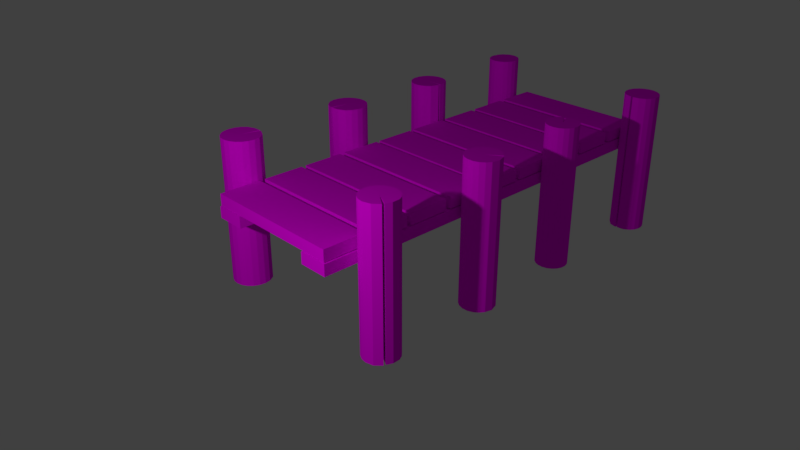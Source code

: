 # Source: steeeeg.blend  (saved by Blender 2.79.0; exported with 4.5.12 LTS)
import bpy
from mathutils import Matrix  # noqa: F401  (used for matrix-valued properties, if any)

bpy.ops.wm.read_factory_settings(use_empty=True)
scene = bpy.context.scene
scene.name = 'Scene'

# ---- collections
col_collection_1 = bpy.data.collections.new('Collection 1'); scene.collection.children.link(col_collection_1)

# ---- images (referenced by path relative to the original .blend; pixels are not part of the script)
import os
ASSET_DIR = os.environ.get("B2B_ASSET_DIR", "")  # directory of the original .blend (textures are referenced by path, not embedded)
HERE = os.path.dirname(os.path.abspath(__file__))  # packed textures are extracted next to this script under _unpacked/

def load_image(name, relpath, width, height, colorspace="sRGB"):
    """Load a texture the original file referenced (path relative to the .blend, or extracted next to this script)."""
    p = next((c for c in (os.path.join(HERE, relpath), os.path.join(ASSET_DIR, relpath)) if relpath and os.path.exists(c)), "")
    if p:
        img = bpy.data.images.load(p, check_existing=True)
        img.name = name
    else:  # same state as the original file: an image datablock whose file is absent (Cycles renders it pink)
        img = bpy.data.images.new(name, width, height)
        img.source = "FILE"
        img.filepath = "//" + (relpath or name)
    img.colorspace_settings.name = colorspace
    return img
img_texturescom_woodrough0106_1_seamless_s_jpg = load_image('TexturesCom_WoodRough0106_1_seamless_S.jpg', 'TexturesCom_WoodRough0106_1_seamless_S.jpg', 1024, 1024, 'sRGB')

# ---- materials (node trees are filled in below, after node groups)
mat_material_001 = bpy.data.materials.new('Material.001')
mat_material_001.alpha_threshold = 0.0
mat_material_001.roughness = 0.5

# ---- material node trees
mat_material_001.use_nodes = True; mat_material_001.node_tree.nodes.clear()
_N = mat_material_001.node_tree.nodes; _L = mat_material_001.node_tree.links
n0 = _N.new('ShaderNodeOutputMaterial'); n0.name = 'Material Output'; n0.location = (300, 300)
n1 = _N.new('ShaderNodeBsdfDiffuse'); n1.name = 'Diffuse BSDF'; n1.location = (10, 300)
n2 = _N.new('ShaderNodeTexImage'); n2.name = 'Image Texture'; n2.location = (-195, 252)
n2.width = 140
n2.image = img_texturescom_woodrough0106_1_seamless_s_jpg
n2.interpolation = 'Cubic'
n3 = _N.new('ShaderNodeMapping'); n3.name = 'Mapping'; n3.location = (-554, 218)
n3.vector_type = 'TEXTURE'
n3.inputs[2].default_value = (0.0, 0.0, 1.571)
n3.inputs[3].default_value = (0.2, 0.2, 0.2)
n4 = _N.new('ShaderNodeTexCoord'); n4.name = 'Texture Coordinate'; n4.location = (-832, 158)
_L.new(n1.outputs[0], n0.inputs[0])
_L.new(n2.outputs[0], n1.inputs[0])
_L.new(n3.outputs[0], n2.inputs[0])
_L.new(n4.outputs[2], n3.inputs[0])
n0.is_active_output = True

# ---- world
world_world = bpy.data.worlds.new('World'); scene.world = world_world
world_world.color = (0.05088, 0.05088, 0.05088)
world_world.use_sun_shadow = False
world_world.sun_shadow_jitter_overblur = 0.0
world_world.cycles.sampling_method = 'MANUAL'

# ---- cameras
cam_camera = bpy.data.cameras.new('Camera')
cam_camera.clip_end = 100.0
cam_camera.lens = 35.0
cam_camera.sensor_width = 32.0
cam_camera.sensor_height = 18.0
cam_camera.ortho_scale = 7.314
cam_camera.dof.focus_distance = 0.0

# ---- lights
light_lamp = bpy.data.lights.new('Lamp', 'POINT')
light_lamp.transmission_factor = 0.0
light_lamp.cutoff_distance = 30.0
light_lamp.energy = 400.0
light_lamp.shadow_buffer_clip_start = 1.001
light_lamp.shadow_soft_size = 0.1
light_lamp.shadow_maximum_resolution = 0.006
light_lamp.use_absolute_resolution = True

# ---- meshes
me_cylinder_007 = bpy.data.meshes.new('Cylinder.007')
me_cylinder_007.from_pydata([(-0.06423, 1.04, -3.119), (-0.06423, 1.04, 3.121), (0.2448, 0.9907, -3.119), (0.2448, 0.9907, 3.119), (0.5236, 0.8487, -3.119), (0.5236, 0.8487, 3.121), (0.7448, 0.6275, -3.119), (0.7448, 0.6275, 3.121), (0.8868, 0.3487, -3.119), (0.8868, 0.3487, 3.119), (0.895, -0.05196, -3.124), (0.895, -0.05196, 3.119), (0.7722, -0.4116, -3.109), (0.7722, -0.4116, 3.119), (0.723, -0.5147, -3.124), (0.723, -0.5147, 3.119), (0.3691, -0.842, -3.137), (0.3691, -0.842, 3.119), (-0.06423, -0.9603, -3.119), (-0.06423, -0.9603, 3.119), (-0.3732, -0.9114, -3.119), (-0.3732, -0.9114, 3.119), (-0.652, -0.7694, -3.119), (-0.652, -0.7694, 3.119), (-0.8732, -0.5481, -3.119), (-0.8732, -0.5481, 3.119), (-1.015, -0.2694, -3.119), (-1.015, -0.2694, 3.119), (-1.064, 0.03967, -3.119), (-1.064, 0.03967, 3.119), (-1.015, 0.3487, -3.119), (-1.015, 0.3487, 3.121), (-0.8732, 0.6275, -3.119), (-0.8732, 0.6275, 3.121), (-0.652, 0.8487, -3.119), (-0.652, 0.8487, 3.121), (-0.3732, 0.9907, -3.119), (-0.3732, 0.9907, 3.121), (-0.06423, 0.03967, -3.119), (-0.06423, 0.03967, 3.121)], [], [(0, 1, 3, 2), (2, 3, 5, 4), (4, 5, 7, 6), (6, 7, 9, 8), (8, 9, 11, 10), (10, 11, 13, 12), (14, 15, 17, 16), (16, 17, 19, 18), (18, 19, 21, 20), (20, 21, 23, 22), (22, 23, 25, 24), (24, 25, 27, 26), (26, 27, 29, 28), (28, 29, 31, 30), (30, 31, 33, 32), (32, 33, 35, 34), (34, 35, 37, 36), (36, 37, 1, 0), (33, 39, 35), (10, 38, 8), (26, 38, 24), (2, 38, 0), (9, 39, 11), (25, 39, 27), (1, 39, 3), (18, 38, 16), (36, 38, 34), (17, 39, 19), (35, 39, 37), (12, 38, 10), (28, 38, 26), (11, 39, 13), (27, 39, 29), (4, 38, 2), (20, 38, 18), (0, 38, 36), (3, 39, 5), (19, 39, 21), (37, 39, 1), (30, 38, 28), (29, 39, 31), (6, 38, 4), (22, 38, 20), (5, 39, 7), (21, 39, 23), (32, 38, 30), (31, 39, 33), (8, 38, 6), (24, 38, 22), (7, 39, 9), (23, 39, 25), (16, 38, 14), (34, 38, 32), (15, 39, 17), (13, 39, 38, 12), (15, 14, 38, 39)])
_uv = me_cylinder_007.uv_layers.new(name='UVMap')
_uv.uv.foreach_set('vector', [0.2199, 0.004711, 0.2199, 0.4946, 0.238, 0.4945, 0.238, 0.004711, 0.238, 0.004711, 0.238, 0.4945, 0.2579, 0.4946, 0.2579, 0.004711, 0.2579, 0.004711, 0.2579, 0.4946, 0.2776, 0.4946, 0.2776, 0.004711, 0.2776, 0.004711, 0.2776, 0.4946, 0.2952, 0.4945, 0.2952, 0.004711, 0.4201, 0.4945, 0.4201, 0.004711, 0.3965, 0.004711, 0.3965, 0.4949, 0.3965, 0.4949, 0.3965, 0.004711, 0.3722, 0.004711, 0.3722, 0.4937, 0.1072, 0.505, 0.1072, 0.9953, 0.135, 0.9953, 0.135, 0.5041, 0.09947, 0.4959, 0.09947, 0.004711, 0.07819, 0.004711, 0.07819, 0.4945, 0.07819, 0.4945, 0.07819, 0.004711, 0.05914, 0.004711, 0.05914, 0.4945, 0.05914, 0.4945, 0.05914, 0.004711, 0.0391, 0.004711, 0.0391, 0.4945, 0.0391, 0.4945, 0.0391, 0.004711, 0.02005, 0.004711, 0.02005, 0.4945, 0.02005, 0.4945, 0.02005, 0.004711, 0.003842, 0.004711, 0.003842, 0.4945, 0.1977, 0.4946, 0.1977, 0.004834, 0.1815, 0.004834, 0.1815, 0.4946, 0.1815, 0.4946, 0.1815, 0.004834, 0.1624, 0.004711, 0.1624, 0.4946, 0.1624, 0.4946, 0.1624, 0.004711, 0.1424, 0.004711, 0.1424, 0.4946, 0.1424, 0.4946, 0.1424, 0.004711, 0.1234, 0.004711, 0.1234, 0.4946, 0.1234, 0.4946, 0.1234, 0.004711, 0.1072, 0.004711, 0.1072, 0.4946, 0.2054, 0.004711, 0.2054, 0.4946, 0.2199, 0.4946, 0.2199, 0.004711, 0.4962, 0.5696, 0.4329, 0.5819, 0.4962, 0.5942, 0.282, 0.6298, 0.2344, 0.5816, 0.2635, 0.6516, 0.2054, 0.5117, 0.2344, 0.5816, 0.2244, 0.5041, 0.2054, 0.6516, 0.2344, 0.5816, 0.1891, 0.6371, 0.4038, 0.6518, 0.4329, 0.5819, 0.3853, 0.63, 0.4429, 0.5043, 0.4329, 0.5819, 0.462, 0.5119, 0.4782, 0.6374, 0.4329, 0.5819, 0.462, 0.6518, 0.2797, 0.5261, 0.2344, 0.5816, 0.294, 0.5567, 0.1774, 0.6173, 0.2344, 0.5816, 0.1712, 0.5939, 0.3734, 0.557, 0.4329, 0.5819, 0.3876, 0.5264, 0.4962, 0.5942, 0.4329, 0.5819, 0.49, 0.6175, 0.2927, 0.603, 0.2344, 0.5816, 0.282, 0.6298, 0.1891, 0.5261, 0.2344, 0.5816, 0.2054, 0.5117, 0.3853, 0.63, 0.4329, 0.5819, 0.3746, 0.6033, 0.462, 0.5119, 0.4329, 0.5819, 0.4782, 0.5264, 0.2244, 0.6592, 0.2344, 0.5816, 0.2054, 0.6516, 0.2635, 0.5117, 0.2344, 0.5816, 0.2797, 0.5261, 0.1891, 0.6371, 0.2344, 0.5816, 0.1774, 0.6173, 0.462, 0.6518, 0.4329, 0.5819, 0.4429, 0.6594, 0.3876, 0.5264, 0.4329, 0.5819, 0.4038, 0.5119, 0.49, 0.6175, 0.4329, 0.5819, 0.4782, 0.6374, 0.1774, 0.546, 0.2344, 0.5816, 0.1891, 0.5261, 0.4782, 0.5264, 0.4329, 0.5819, 0.49, 0.5462, 0.2444, 0.6592, 0.2344, 0.5816, 0.2244, 0.6592, 0.2444, 0.5041, 0.2344, 0.5816, 0.2635, 0.5117, 0.4429, 0.6594, 0.4329, 0.5819, 0.4229, 0.6594, 0.4038, 0.5119, 0.4329, 0.5819, 0.4229, 0.5043, 0.1712, 0.5693, 0.2344, 0.5816, 0.1774, 0.546, 0.49, 0.5462, 0.4329, 0.5819, 0.4962, 0.5696, 0.2635, 0.6516, 0.2344, 0.5816, 0.2444, 0.6592, 0.2244, 0.5041, 0.2344, 0.5816, 0.2444, 0.5041, 0.4229, 0.6594, 0.4329, 0.5819, 0.4038, 0.6518, 0.4229, 0.5043, 0.4329, 0.5819, 0.4429, 0.5043, 0.294, 0.5567, 0.2344, 0.5816, 0.2952, 0.5945, 0.1712, 0.5939, 0.2344, 0.5816, 0.1712, 0.5693, 0.3722, 0.5948, 0.4329, 0.5819, 0.3734, 0.557, 0.3633, 0.495, 0.3028, 0.4951, 0.3028, 0.005152, 0.3633, 0.005931, 0.3645, 0.495, 0.3645, 0.004711, 0.3028, 0.005152, 0.3028, 0.4951])
me_cylinder_007.materials.append(mat_material_001)
me_cylinder_007.use_remesh_preserve_volume = False
me_cylinder_007.use_remesh_preserve_attributes = False
me_cylinder_007.use_mirror_vertex_groups = False
me_cylinder_007.update()
me_cylinder_006 = bpy.data.meshes.new('Cylinder.006')
me_cylinder_006.from_pydata([(-0.06423, 1.04, -3.119), (-0.06423, 1.04, 3.121), (0.2448, 0.9907, -3.119), (0.2448, 0.9907, 3.119), (0.5236, 0.8487, -3.119), (0.5236, 0.8487, 3.121), (0.7448, 0.6275, -3.119), (0.7448, 0.6275, 3.121), (0.8868, 0.3487, -3.119), (0.8868, 0.3487, 3.121), (0.895, -0.05196, -3.124), (0.895, -0.05196, 3.119), (0.7722, -0.4116, -3.109), (0.7722, -0.4116, 3.119), (0.723, -0.5147, -3.124), (0.723, -0.5147, 3.119), (0.3691, -0.842, -3.137), (0.3691, -0.842, 3.119), (-0.06423, -0.9603, -3.119), (-0.06423, -0.9603, 3.119), (-0.3732, -0.9114, -3.119), (-0.3732, -0.9114, 3.119), (-0.652, -0.7694, -3.119), (-0.652, -0.7694, 3.119), (-0.8732, -0.5481, -3.119), (-0.8732, -0.5481, 3.119), (-1.015, -0.2694, -3.119), (-1.015, -0.2694, 3.119), (-1.064, 0.03967, -3.119), (-1.064, 0.03967, 3.119), (-1.015, 0.3487, -3.119), (-1.015, 0.3487, 3.121), (-0.8732, 0.6275, -3.119), (-0.8732, 0.6275, 3.121), (-0.652, 0.8487, -3.119), (-0.652, 0.8487, 3.121), (-0.3732, 0.9907, -3.119), (-0.3732, 0.9907, 3.121), (-0.06423, 0.03967, -3.119), (-0.06423, 0.03967, 3.121)], [], [(0, 1, 3, 2), (2, 3, 5, 4), (4, 5, 7, 6), (6, 7, 9, 8), (8, 9, 11, 10), (10, 11, 13, 12), (14, 15, 17, 16), (16, 17, 19, 18), (18, 19, 21, 20), (20, 21, 23, 22), (22, 23, 25, 24), (24, 25, 27, 26), (26, 27, 29, 28), (28, 29, 31, 30), (30, 31, 33, 32), (32, 33, 35, 34), (34, 35, 37, 36), (36, 37, 1, 0), (33, 39, 35), (10, 38, 8), (26, 38, 24), (2, 38, 0), (9, 39, 11), (25, 39, 27), (1, 39, 3), (18, 38, 16), (36, 38, 34), (17, 39, 19), (35, 39, 37), (12, 38, 10), (28, 38, 26), (11, 39, 13), (27, 39, 29), (4, 38, 2), (20, 38, 18), (0, 38, 36), (3, 39, 5), (19, 39, 21), (37, 39, 1), (30, 38, 28), (29, 39, 31), (6, 38, 4), (22, 38, 20), (5, 39, 7), (21, 39, 23), (32, 38, 30), (31, 39, 33), (8, 38, 6), (24, 38, 22), (7, 39, 9), (23, 39, 25), (16, 38, 14), (34, 38, 32), (15, 39, 17), (13, 39, 38, 12), (15, 14, 38, 39)])
_uv = me_cylinder_006.uv_layers.new(name='UVMap')
_uv.uv.foreach_set('vector', [0.2199, 0.004711, 0.2199, 0.4946, 0.238, 0.4945, 0.238, 0.004711, 0.238, 0.004711, 0.238, 0.4945, 0.2579, 0.4946, 0.2579, 0.004711, 0.2579, 0.004711, 0.2579, 0.4946, 0.2776, 0.4946, 0.2776, 0.004711, 0.2776, 0.004711, 0.2776, 0.4946, 0.2952, 0.4946, 0.2952, 0.004711, 0.3722, 0.005096, 0.3722, 0.495, 0.3958, 0.4949, 0.3958, 0.004711, 0.3958, 0.004711, 0.3958, 0.4949, 0.4201, 0.4949, 0.4201, 0.005875, 0.2388, 0.5051, 0.2388, 0.9953, 0.2666, 0.9953, 0.2666, 0.5041, 0.09947, 0.4959, 0.09947, 0.004711, 0.07819, 0.004711, 0.07819, 0.4945, 0.07819, 0.4945, 0.07819, 0.004711, 0.05914, 0.004711, 0.05914, 0.4945, 0.05914, 0.4945, 0.05914, 0.004711, 0.0391, 0.004711, 0.0391, 0.4945, 0.0391, 0.4945, 0.0391, 0.004711, 0.02005, 0.004711, 0.02005, 0.4945, 0.02005, 0.4945, 0.02005, 0.004711, 0.003842, 0.004711, 0.003842, 0.4945, 0.1072, 0.004711, 0.1072, 0.4945, 0.1234, 0.4945, 0.1234, 0.004711, 0.1234, 0.004711, 0.1234, 0.4945, 0.1424, 0.4946, 0.1424, 0.004711, 0.1424, 0.004711, 0.1424, 0.4946, 0.1624, 0.4946, 0.1624, 0.004711, 0.1624, 0.004711, 0.1624, 0.4946, 0.1815, 0.4946, 0.1815, 0.004711, 0.1815, 0.004711, 0.1815, 0.4946, 0.1977, 0.4946, 0.1977, 0.004711, 0.2054, 0.004711, 0.2054, 0.4946, 0.2199, 0.4946, 0.2199, 0.004711, 0.4962, 0.5697, 0.4329, 0.582, 0.4962, 0.5943, 0.218, 0.6298, 0.1704, 0.5816, 0.1995, 0.6516, 0.1413, 0.5117, 0.1704, 0.5816, 0.1604, 0.5041, 0.1413, 0.6516, 0.1704, 0.5816, 0.1251, 0.6371, 0.4038, 0.652, 0.4329, 0.582, 0.3853, 0.6302, 0.4429, 0.5045, 0.4329, 0.582, 0.462, 0.512, 0.4782, 0.6375, 0.4329, 0.582, 0.462, 0.652, 0.2157, 0.5261, 0.1704, 0.5816, 0.2299, 0.5567, 0.1133, 0.6173, 0.1704, 0.5816, 0.1072, 0.5939, 0.3734, 0.5571, 0.4329, 0.582, 0.3876, 0.5265, 0.4962, 0.5943, 0.4329, 0.582, 0.49, 0.6177, 0.2287, 0.603, 0.1704, 0.5816, 0.218, 0.6298, 0.1251, 0.5261, 0.1704, 0.5816, 0.1413, 0.5117, 0.3853, 0.6302, 0.4329, 0.582, 0.3746, 0.6034, 0.462, 0.512, 0.4329, 0.582, 0.4782, 0.5265, 0.1604, 0.6592, 0.1704, 0.5816, 0.1413, 0.6516, 0.1995, 0.5117, 0.1704, 0.5816, 0.2157, 0.5261, 0.1251, 0.6371, 0.1704, 0.5816, 0.1133, 0.6173, 0.462, 0.652, 0.4329, 0.582, 0.4429, 0.6596, 0.3876, 0.5265, 0.4329, 0.582, 0.4038, 0.512, 0.49, 0.6177, 0.4329, 0.582, 0.4782, 0.6375, 0.1133, 0.546, 0.1704, 0.5816, 0.1251, 0.5261, 0.4782, 0.5265, 0.4329, 0.582, 0.49, 0.5464, 0.1804, 0.6592, 0.1704, 0.5816, 0.1604, 0.6592, 0.1804, 0.5041, 0.1704, 0.5816, 0.1995, 0.5117, 0.4429, 0.6596, 0.4329, 0.582, 0.4229, 0.6596, 0.4038, 0.512, 0.4329, 0.582, 0.4229, 0.5045, 0.1072, 0.5693, 0.1704, 0.5816, 0.1133, 0.546, 0.49, 0.5464, 0.4329, 0.582, 0.4962, 0.5697, 0.1995, 0.6516, 0.1704, 0.5816, 0.1804, 0.6592, 0.1604, 0.5041, 0.1704, 0.5816, 0.1804, 0.5041, 0.4229, 0.6596, 0.4329, 0.582, 0.4038, 0.652, 0.4229, 0.5045, 0.4329, 0.582, 0.4429, 0.5045, 0.2299, 0.5567, 0.1704, 0.5816, 0.2311, 0.5946, 0.1072, 0.5939, 0.1704, 0.5816, 0.1072, 0.5693, 0.3722, 0.5949, 0.4329, 0.582, 0.3734, 0.5571, 0.3633, 0.4949, 0.3028, 0.4951, 0.3028, 0.005152, 0.3633, 0.005931, 0.3645, 0.4949, 0.3645, 0.004711, 0.3028, 0.005152, 0.3028, 0.4951])
me_cylinder_006.materials.append(mat_material_001)
me_cylinder_006.use_remesh_preserve_volume = False
me_cylinder_006.use_remesh_preserve_attributes = False
me_cylinder_006.use_mirror_vertex_groups = False
me_cylinder_006.update()
me_cube_007 = bpy.data.meshes.new('Cube.007')
me_cube_007.from_pydata([(0.1375, -3.434, -1.0), (0.1375, -3.434, 1.0), (0.1375, 3.434, -1.0), (0.1375, 3.434, 1.0), (2.137, -3.434, -1.0), (2.137, -3.434, 1.0), (2.137, 3.434, -1.0), (2.137, 3.434, 1.0)], [], [(0, 1, 3, 2), (2, 3, 7, 6), (6, 7, 5, 4), (4, 5, 1, 0), (2, 6, 4, 0), (7, 3, 1, 5)])
_uv = me_cube_007.uv_layers.new(name='UVMap')
_uv.uv.foreach_set('vector', [0.4929, 0.7606, 0.2571, 0.7606, 0.2571, 0.006588, 0.4929, 0.006588, 0.2571, 0.9934, 0.2571, 0.7738, 0.4929, 0.7738, 0.4929, 0.9934, 0.2429, 0.7606, 0.007076, 0.7606, 0.007075, 0.006588, 0.2429, 0.006588, 0.007075, 0.9934, 0.007075, 0.7738, 0.2429, 0.7738, 0.2429, 0.9934, 0.7571, 0.006588, 0.9929, 0.006588, 0.9929, 0.7606, 0.7571, 0.7606, 0.7429, 0.7606, 0.5071, 0.7606, 0.5071, 0.006588, 0.7429, 0.006588])
me_cube_007.materials.append(mat_material_001)
me_cube_007.use_remesh_preserve_volume = False
me_cube_007.use_remesh_preserve_attributes = False
me_cube_007.use_mirror_vertex_groups = False
me_cube_007.update()
me_cube_006 = bpy.data.meshes.new('Cube.006')
me_cube_006.from_pydata([(-2.137, -3.434, -1.0), (-2.137, -3.434, 1.0), (-2.137, 3.434, -1.0), (-2.137, 3.434, 1.0), (-0.1375, -3.434, -1.0), (-0.1375, -3.434, 1.0), (-0.1375, 3.434, -1.0), (-0.1375, 3.434, 1.0), (0.1375, -3.434, -1.0), (0.1375, -3.434, 1.0), (0.1375, 3.434, -1.0), (0.1375, 3.434, 1.0), (2.137, -3.434, -1.0), (2.137, -3.434, 1.0), (2.137, 3.434, -1.0), (2.137, 3.434, 1.0)], [], [(0, 1, 3, 2), (2, 3, 7, 6), (6, 7, 5, 4), (4, 5, 1, 0), (2, 6, 4, 0), (7, 3, 1, 5), (8, 9, 11, 10), (10, 11, 15, 14), (14, 15, 13, 12), (12, 13, 9, 8), (10, 14, 12, 8), (15, 11, 9, 13)])
_uv = me_cube_006.uv_layers.new(name='UVMap')
_uv.uv.foreach_set('vector', [0.6619, 0.4957, 0.5047, 0.4957, 0.5047, 0.004294, 0.6619, 0.004294, 0.5047, 0.6474, 0.5047, 0.5043, 0.6619, 0.5043, 0.6619, 0.6474, 0.1619, 0.4957, 0.004717, 0.4957, 0.004717, 0.004294, 0.1619, 0.004294, 0.3381, 0.7991, 0.3381, 0.656, 0.4953, 0.656, 0.4953, 0.7991, 0.004717, 0.5043, 0.1619, 0.5043, 0.1619, 0.9957, 0.004717, 0.9957, 0.3286, 0.9957, 0.1714, 0.9957, 0.1714, 0.5043, 0.3286, 0.5043, 0.4953, 0.4957, 0.3381, 0.4957, 0.3381, 0.004294, 0.4953, 0.004294, 0.3381, 0.6474, 0.3381, 0.5043, 0.4953, 0.5043, 0.4953, 0.6474, 0.3286, 0.4957, 0.1714, 0.4957, 0.1714, 0.004294, 0.3286, 0.004294, 0.6714, 0.6474, 0.6714, 0.5043, 0.8286, 0.5043, 0.8286, 0.6474, 0.8381, 0.004294, 0.9953, 0.004294, 0.9953, 0.4957, 0.8381, 0.4957, 0.8286, 0.4957, 0.6714, 0.4957, 0.6714, 0.004294, 0.8286, 0.004294])
me_cube_006.materials.append(mat_material_001)
me_cube_006.use_remesh_preserve_volume = False
me_cube_006.use_remesh_preserve_attributes = False
me_cube_006.use_mirror_vertex_groups = False
me_cube_006.update()
me_cube_004 = bpy.data.meshes.new('Cube.004')
me_cube_004.from_pydata([(-2.137, -3.434, -1.0), (-2.137, -3.434, 1.0), (-2.137, 3.434, -1.0), (-2.137, 3.434, 1.0), (-0.1375, -3.434, -1.0), (-0.1375, -3.434, 1.0), (-0.1375, 3.434, -1.0), (-0.1375, 3.434, 1.0), (0.1375, -3.434, -1.0), (0.1375, -3.434, 1.0), (0.1375, 3.434, -1.0), (0.1375, 3.434, 1.0), (2.137, -3.434, -1.0), (2.137, -3.434, 1.0), (2.137, 3.434, -1.0), (2.137, 3.434, 1.0)], [], [(0, 1, 3, 2), (2, 3, 7, 6), (6, 7, 5, 4), (4, 5, 1, 0), (2, 6, 4, 0), (7, 3, 1, 5), (8, 9, 11, 10), (10, 11, 15, 14), (14, 15, 13, 12), (12, 13, 9, 8), (10, 14, 12, 8), (15, 11, 9, 13)])
_uv = me_cube_004.uv_layers.new(name='UVMap')
_uv.uv.foreach_set('vector', [0.6619, 0.4957, 0.5047, 0.4957, 0.5047, 0.004294, 0.6619, 0.004294, 0.5047, 0.6474, 0.5047, 0.5043, 0.6619, 0.5043, 0.6619, 0.6474, 0.1619, 0.4957, 0.004717, 0.4957, 0.004717, 0.004294, 0.1619, 0.004294, 0.3381, 0.7991, 0.3381, 0.656, 0.4953, 0.656, 0.4953, 0.7991, 0.004717, 0.5043, 0.1619, 0.5043, 0.1619, 0.9957, 0.004717, 0.9957, 0.3286, 0.9957, 0.1714, 0.9957, 0.1714, 0.5043, 0.3286, 0.5043, 0.4953, 0.4957, 0.3381, 0.4957, 0.3381, 0.004294, 0.4953, 0.004294, 0.3381, 0.6474, 0.3381, 0.5043, 0.4953, 0.5043, 0.4953, 0.6474, 0.3286, 0.4957, 0.1714, 0.4957, 0.1714, 0.004294, 0.3286, 0.004294, 0.6714, 0.6474, 0.6714, 0.5043, 0.8286, 0.5043, 0.8286, 0.6474, 0.8381, 0.004294, 0.9953, 0.004294, 0.9953, 0.4957, 0.8381, 0.4957, 0.8286, 0.4957, 0.6714, 0.4957, 0.6714, 0.004294, 0.8286, 0.004294])
me_cube_004.materials.append(mat_material_001)
me_cube_004.use_remesh_preserve_volume = False
me_cube_004.use_remesh_preserve_attributes = False
me_cube_004.use_mirror_vertex_groups = False
me_cube_004.update()
me_cube_003 = bpy.data.meshes.new('Cube.003')
me_cube_003.from_pydata([(-2.137, -3.434, -1.0), (-2.137, -3.434, 1.0), (-2.137, 3.434, -1.0), (-2.137, 3.434, 1.0), (-0.1375, -3.434, -1.0), (-0.1375, -3.434, 1.0), (-0.1375, 3.434, -1.0), (-0.1375, 3.434, 1.0), (0.1375, -3.434, -1.0), (0.1375, -3.434, 1.0), (0.1375, 3.434, -1.0), (0.1375, 3.434, 1.0), (2.137, -3.434, -1.0), (2.137, -3.434, 1.0), (2.137, 3.434, -1.0), (2.137, 3.434, 1.0)], [], [(0, 1, 3, 2), (2, 3, 7, 6), (6, 7, 5, 4), (4, 5, 1, 0), (2, 6, 4, 0), (7, 3, 1, 5), (8, 9, 11, 10), (10, 11, 15, 14), (14, 15, 13, 12), (12, 13, 9, 8), (10, 14, 12, 8), (15, 11, 9, 13)])
_uv = me_cube_003.uv_layers.new(name='UVMap')
_uv.uv.foreach_set('vector', [0.6619, 0.4957, 0.5047, 0.4957, 0.5047, 0.004294, 0.6619, 0.004294, 0.5047, 0.6474, 0.5047, 0.5043, 0.6619, 0.5043, 0.6619, 0.6474, 0.1619, 0.4957, 0.004717, 0.4957, 0.004717, 0.004294, 0.1619, 0.004294, 0.3381, 0.7991, 0.3381, 0.656, 0.4953, 0.656, 0.4953, 0.7991, 0.004717, 0.5043, 0.1619, 0.5043, 0.1619, 0.9957, 0.004717, 0.9957, 0.3286, 0.9957, 0.1714, 0.9957, 0.1714, 0.5043, 0.3286, 0.5043, 0.4953, 0.4957, 0.3381, 0.4957, 0.3381, 0.004294, 0.4953, 0.004294, 0.3381, 0.6474, 0.3381, 0.5043, 0.4953, 0.5043, 0.4953, 0.6474, 0.3286, 0.4957, 0.1714, 0.4957, 0.1714, 0.004294, 0.3286, 0.004294, 0.6714, 0.6474, 0.6714, 0.5043, 0.8286, 0.5043, 0.8286, 0.6474, 0.8381, 0.004294, 0.9953, 0.004294, 0.9953, 0.4957, 0.8381, 0.4957, 0.8286, 0.4957, 0.6714, 0.4957, 0.6714, 0.004294, 0.8286, 0.004294])
me_cube_003.materials.append(mat_material_001)
me_cube_003.use_remesh_preserve_volume = False
me_cube_003.use_remesh_preserve_attributes = False
me_cube_003.use_mirror_vertex_groups = False
me_cube_003.update()
me_cube_002 = bpy.data.meshes.new('Cube.002')
me_cube_002.from_pydata([(-2.137, -3.434, -1.0), (-2.137, -3.434, 1.0), (-2.137, 3.434, -1.0), (-2.137, 3.434, 1.0), (-0.1375, -3.434, -1.0), (-0.1375, -3.434, 1.0), (-0.1375, 3.434, -1.0), (-0.1375, 3.434, 1.0), (0.1375, -3.434, -1.0), (0.1375, -3.434, 1.0), (0.1375, 3.434, -1.0), (0.1375, 3.434, 1.0), (2.137, -3.434, -1.0), (2.137, -3.434, 1.0), (2.137, 3.434, -1.0), (2.137, 3.434, 1.0)], [], [(0, 1, 3, 2), (2, 3, 7, 6), (6, 7, 5, 4), (4, 5, 1, 0), (2, 6, 4, 0), (7, 3, 1, 5), (8, 9, 11, 10), (10, 11, 15, 14), (14, 15, 13, 12), (12, 13, 9, 8), (10, 14, 12, 8), (15, 11, 9, 13)])
_uv = me_cube_002.uv_layers.new(name='UVMap')
_uv.uv.foreach_set('vector', [0.6619, 0.4957, 0.5047, 0.4957, 0.5047, 0.004294, 0.6619, 0.004294, 0.5047, 0.6474, 0.5047, 0.5043, 0.6619, 0.5043, 0.6619, 0.6474, 0.1619, 0.4957, 0.004717, 0.4957, 0.004717, 0.004294, 0.1619, 0.004294, 0.3381, 0.7991, 0.3381, 0.656, 0.4953, 0.656, 0.4953, 0.7991, 0.004717, 0.5043, 0.1619, 0.5043, 0.1619, 0.9957, 0.004717, 0.9957, 0.3286, 0.9957, 0.1714, 0.9957, 0.1714, 0.5043, 0.3286, 0.5043, 0.4953, 0.4957, 0.3381, 0.4957, 0.3381, 0.004294, 0.4953, 0.004294, 0.3381, 0.6474, 0.3381, 0.5043, 0.4953, 0.5043, 0.4953, 0.6474, 0.3286, 0.4957, 0.1714, 0.4957, 0.1714, 0.004294, 0.3286, 0.004294, 0.6714, 0.6474, 0.6714, 0.5043, 0.8286, 0.5043, 0.8286, 0.6474, 0.8381, 0.004294, 0.9953, 0.004294, 0.9953, 0.4957, 0.8381, 0.4957, 0.8286, 0.4957, 0.6714, 0.4957, 0.6714, 0.004294, 0.8286, 0.004294])
me_cube_002.materials.append(mat_material_001)
me_cube_002.use_remesh_preserve_volume = False
me_cube_002.use_remesh_preserve_attributes = False
me_cube_002.use_mirror_vertex_groups = False
me_cube_002.update()
me_cube_001 = bpy.data.meshes.new('Cube.001')
me_cube_001.from_pydata([(-1.029, -1.0, -1.0), (-1.029, -1.0, 1.0), (-1.029, 5.867, -1.0), (-1.029, 5.867, 1.0), (0.3775, -1.0, -1.0), (0.3775, -1.0, 1.0), (0.3775, 5.867, -1.0), (0.3775, 5.867, 1.0), (4.516, -1.0, -1.0), (4.516, -1.0, 1.0), (4.516, 5.867, -1.0), (4.516, 5.867, 1.0), (5.941, -1.0, -1.0), (5.941, -1.0, 1.0), (5.941, 5.867, -1.0), (5.941, 5.867, 1.0)], [], [(0, 1, 3, 2), (2, 3, 7, 6), (6, 7, 5, 4), (4, 5, 1, 0), (2, 6, 4, 0), (7, 3, 1, 5), (8, 9, 11, 10), (10, 11, 15, 14), (14, 15, 13, 12), (12, 13, 9, 8), (10, 14, 12, 8), (15, 11, 9, 13)])
_uv = me_cube_001.uv_layers.new(name='UVMap')
_uv.uv.foreach_set('vector', [0.6429, 0.4957, 0.4902, 0.4957, 0.4902, 0.004294, 0.6429, 0.004294, 0.3571, 0.6474, 0.3571, 0.5043, 0.4644, 0.5043, 0.4644, 0.6474, 0.3192, 0.4957, 0.1665, 0.4957, 0.1665, 0.004294, 0.3192, 0.004294, 0.4736, 0.6474, 0.4736, 0.5043, 0.581, 0.5043, 0.581, 0.6474, 0.9954, 0.4957, 0.888, 0.4957, 0.888, 0.004294, 0.9954, 0.004294, 0.112, 0.9957, 0.004582, 0.9957, 0.004582, 0.5043, 0.112, 0.5043, 0.4811, 0.4957, 0.3283, 0.4957, 0.3283, 0.004294, 0.4811, 0.004294, 0.2299, 0.5043, 0.2299, 0.6474, 0.1211, 0.6474, 0.1211, 0.5043, 0.1573, 0.4957, 0.004582, 0.4957, 0.004582, 0.004294, 0.1573, 0.004294, 0.2391, 0.6474, 0.2391, 0.5043, 0.3479, 0.5043, 0.3479, 0.6474, 0.8789, 0.4957, 0.7701, 0.4957, 0.7701, 0.004294, 0.8789, 0.004294, 0.6521, 0.004294, 0.7609, 0.004294, 0.7609, 0.4957, 0.6521, 0.4957])
me_cube_001.materials.append(mat_material_001)
me_cube_001.use_remesh_preserve_volume = False
me_cube_001.use_remesh_preserve_attributes = False
me_cube_001.use_mirror_vertex_groups = False
me_cube_001.update()
me_cylinder_005 = bpy.data.meshes.new('Cylinder.005')
me_cylinder_005.from_pydata([(-0.06423, 1.04, -3.119), (-0.06423, 1.04, 3.121), (0.2448, 0.9907, -3.119), (0.2448, 0.9907, 3.119), (0.5236, 0.8487, -3.119), (0.5236, 0.8487, 3.121), (0.7448, 0.6275, -3.119), (0.7448, 0.6275, 3.121), (0.8868, 0.3487, -3.119), (0.8868, 0.3487, 3.119), (0.895, -0.05196, -3.124), (0.895, -0.05196, 3.119), (0.7722, -0.4116, -3.109), (0.7722, -0.4116, 3.119), (0.723, -0.5147, -3.124), (0.723, -0.5147, 3.119), (0.3691, -0.842, -3.137), (0.3691, -0.842, 3.119), (-0.06423, -0.9603, -3.119), (-0.06423, -0.9603, 3.119), (-0.3732, -0.9114, -3.119), (-0.3732, -0.9114, 3.119), (-0.652, -0.7694, -3.119), (-0.652, -0.7694, 3.119), (-0.8732, -0.5481, -3.119), (-0.8732, -0.5481, 3.119), (-1.015, -0.2694, -3.119), (-1.015, -0.2694, 3.119), (-1.064, 0.03967, -3.119), (-1.064, 0.03967, 3.119), (-1.015, 0.3487, -3.119), (-1.015, 0.3487, 3.121), (-0.8732, 0.6275, -3.119), (-0.8732, 0.6275, 3.121), (-0.652, 0.8487, -3.119), (-0.652, 0.8487, 3.121), (-0.3732, 0.9907, -3.119), (-0.3732, 0.9907, 3.121), (-0.06423, 0.03967, -3.119), (-0.06423, 0.03967, 3.121)], [], [(0, 1, 3, 2), (2, 3, 5, 4), (4, 5, 7, 6), (6, 7, 9, 8), (8, 9, 11, 10), (10, 11, 13, 12), (14, 15, 17, 16), (16, 17, 19, 18), (18, 19, 21, 20), (20, 21, 23, 22), (22, 23, 25, 24), (24, 25, 27, 26), (26, 27, 29, 28), (28, 29, 31, 30), (30, 31, 33, 32), (32, 33, 35, 34), (34, 35, 37, 36), (36, 37, 1, 0), (33, 39, 35), (10, 38, 8), (26, 38, 24), (2, 38, 0), (9, 39, 11), (25, 39, 27), (1, 39, 3), (18, 38, 16), (36, 38, 34), (17, 39, 19), (35, 39, 37), (12, 38, 10), (28, 38, 26), (11, 39, 13), (27, 39, 29), (4, 38, 2), (20, 38, 18), (0, 38, 36), (3, 39, 5), (19, 39, 21), (37, 39, 1), (30, 38, 28), (29, 39, 31), (6, 38, 4), (22, 38, 20), (5, 39, 7), (21, 39, 23), (32, 38, 30), (31, 39, 33), (8, 38, 6), (24, 38, 22), (7, 39, 9), (23, 39, 25), (16, 38, 14), (34, 38, 32), (15, 39, 17), (13, 39, 38, 12), (15, 14, 38, 39)])
_uv = me_cylinder_005.uv_layers.new(name='UVMap')
_uv.uv.foreach_set('vector', [0.2199, 0.004711, 0.2199, 0.4946, 0.238, 0.4945, 0.238, 0.004711, 0.238, 0.004711, 0.238, 0.4945, 0.2579, 0.4946, 0.2579, 0.004711, 0.2579, 0.004711, 0.2579, 0.4946, 0.2776, 0.4946, 0.2776, 0.004711, 0.2776, 0.004711, 0.2776, 0.4946, 0.2952, 0.4945, 0.2952, 0.004711, 0.4201, 0.4945, 0.4201, 0.004711, 0.3965, 0.004711, 0.3965, 0.4949, 0.3965, 0.4949, 0.3965, 0.004711, 0.3722, 0.004711, 0.3722, 0.4937, 0.1072, 0.505, 0.1072, 0.9953, 0.135, 0.9953, 0.135, 0.5041, 0.09947, 0.4959, 0.09947, 0.004711, 0.07819, 0.004711, 0.07819, 0.4945, 0.07819, 0.4945, 0.07819, 0.004711, 0.05914, 0.004711, 0.05914, 0.4945, 0.05914, 0.4945, 0.05914, 0.004711, 0.0391, 0.004711, 0.0391, 0.4945, 0.0391, 0.4945, 0.0391, 0.004711, 0.02005, 0.004711, 0.02005, 0.4945, 0.02005, 0.4945, 0.02005, 0.004711, 0.003842, 0.004711, 0.003842, 0.4945, 0.1977, 0.4946, 0.1977, 0.004834, 0.1815, 0.004834, 0.1815, 0.4946, 0.1815, 0.4946, 0.1815, 0.004834, 0.1624, 0.004711, 0.1624, 0.4946, 0.1624, 0.4946, 0.1624, 0.004711, 0.1424, 0.004711, 0.1424, 0.4946, 0.1424, 0.4946, 0.1424, 0.004711, 0.1234, 0.004711, 0.1234, 0.4946, 0.1234, 0.4946, 0.1234, 0.004711, 0.1072, 0.004711, 0.1072, 0.4946, 0.2054, 0.004711, 0.2054, 0.4946, 0.2199, 0.4946, 0.2199, 0.004711, 0.4962, 0.5696, 0.4329, 0.5819, 0.4962, 0.5942, 0.282, 0.6298, 0.2344, 0.5816, 0.2635, 0.6516, 0.2054, 0.5117, 0.2344, 0.5816, 0.2244, 0.5041, 0.2054, 0.6516, 0.2344, 0.5816, 0.1891, 0.6371, 0.4038, 0.6518, 0.4329, 0.5819, 0.3853, 0.63, 0.4429, 0.5043, 0.4329, 0.5819, 0.462, 0.5119, 0.4782, 0.6374, 0.4329, 0.5819, 0.462, 0.6518, 0.2797, 0.5261, 0.2344, 0.5816, 0.294, 0.5567, 0.1774, 0.6173, 0.2344, 0.5816, 0.1712, 0.5939, 0.3734, 0.557, 0.4329, 0.5819, 0.3876, 0.5264, 0.4962, 0.5942, 0.4329, 0.5819, 0.49, 0.6175, 0.2927, 0.603, 0.2344, 0.5816, 0.282, 0.6298, 0.1891, 0.5261, 0.2344, 0.5816, 0.2054, 0.5117, 0.3853, 0.63, 0.4329, 0.5819, 0.3746, 0.6033, 0.462, 0.5119, 0.4329, 0.5819, 0.4782, 0.5264, 0.2244, 0.6592, 0.2344, 0.5816, 0.2054, 0.6516, 0.2635, 0.5117, 0.2344, 0.5816, 0.2797, 0.5261, 0.1891, 0.6371, 0.2344, 0.5816, 0.1774, 0.6173, 0.462, 0.6518, 0.4329, 0.5819, 0.4429, 0.6594, 0.3876, 0.5264, 0.4329, 0.5819, 0.4038, 0.5119, 0.49, 0.6175, 0.4329, 0.5819, 0.4782, 0.6374, 0.1774, 0.546, 0.2344, 0.5816, 0.1891, 0.5261, 0.4782, 0.5264, 0.4329, 0.5819, 0.49, 0.5462, 0.2444, 0.6592, 0.2344, 0.5816, 0.2244, 0.6592, 0.2444, 0.5041, 0.2344, 0.5816, 0.2635, 0.5117, 0.4429, 0.6594, 0.4329, 0.5819, 0.4229, 0.6594, 0.4038, 0.5119, 0.4329, 0.5819, 0.4229, 0.5043, 0.1712, 0.5693, 0.2344, 0.5816, 0.1774, 0.546, 0.49, 0.5462, 0.4329, 0.5819, 0.4962, 0.5696, 0.2635, 0.6516, 0.2344, 0.5816, 0.2444, 0.6592, 0.2244, 0.5041, 0.2344, 0.5816, 0.2444, 0.5041, 0.4229, 0.6594, 0.4329, 0.5819, 0.4038, 0.6518, 0.4229, 0.5043, 0.4329, 0.5819, 0.4429, 0.5043, 0.294, 0.5567, 0.2344, 0.5816, 0.2952, 0.5945, 0.1712, 0.5939, 0.2344, 0.5816, 0.1712, 0.5693, 0.3722, 0.5948, 0.4329, 0.5819, 0.3734, 0.557, 0.3633, 0.495, 0.3028, 0.4951, 0.3028, 0.005152, 0.3633, 0.005931, 0.3645, 0.495, 0.3645, 0.004711, 0.3028, 0.005152, 0.3028, 0.4951])
me_cylinder_005.materials.append(mat_material_001)
me_cylinder_005.use_remesh_preserve_volume = False
me_cylinder_005.use_remesh_preserve_attributes = False
me_cylinder_005.use_mirror_vertex_groups = False
me_cylinder_005.update()
me_cylinder_004 = bpy.data.meshes.new('Cylinder.004')
me_cylinder_004.from_pydata([(-0.06423, 1.04, -3.119), (-0.06423, 1.04, 3.121), (0.2448, 0.9907, -3.119), (0.2448, 0.9907, 3.119), (0.5236, 0.8487, -3.119), (0.5236, 0.8487, 3.121), (0.7448, 0.6275, -3.119), (0.7448, 0.6275, 3.121), (0.8868, 0.3487, -3.119), (0.8868, 0.3487, 3.121), (0.895, -0.05196, -3.124), (0.895, -0.05196, 3.119), (0.7722, -0.4116, -3.109), (0.7722, -0.4116, 3.119), (0.723, -0.5147, -3.124), (0.723, -0.5147, 3.119), (0.3691, -0.842, -3.137), (0.3691, -0.842, 3.119), (-0.06423, -0.9603, -3.119), (-0.06423, -0.9603, 3.119), (-0.3732, -0.9114, -3.119), (-0.3732, -0.9114, 3.119), (-0.652, -0.7694, -3.119), (-0.652, -0.7694, 3.119), (-0.8732, -0.5481, -3.119), (-0.8732, -0.5481, 3.119), (-1.015, -0.2694, -3.119), (-1.015, -0.2694, 3.119), (-1.064, 0.03967, -3.119), (-1.064, 0.03967, 3.119), (-1.015, 0.3487, -3.119), (-1.015, 0.3487, 3.121), (-0.8732, 0.6275, -3.119), (-0.8732, 0.6275, 3.121), (-0.652, 0.8487, -3.119), (-0.652, 0.8487, 3.121), (-0.3732, 0.9907, -3.119), (-0.3732, 0.9907, 3.121), (-0.06423, 0.03967, -3.119), (-0.06423, 0.03967, 3.121)], [], [(0, 1, 3, 2), (2, 3, 5, 4), (4, 5, 7, 6), (6, 7, 9, 8), (8, 9, 11, 10), (10, 11, 13, 12), (14, 15, 17, 16), (16, 17, 19, 18), (18, 19, 21, 20), (20, 21, 23, 22), (22, 23, 25, 24), (24, 25, 27, 26), (26, 27, 29, 28), (28, 29, 31, 30), (30, 31, 33, 32), (32, 33, 35, 34), (34, 35, 37, 36), (36, 37, 1, 0), (33, 39, 35), (10, 38, 8), (26, 38, 24), (2, 38, 0), (9, 39, 11), (25, 39, 27), (1, 39, 3), (18, 38, 16), (36, 38, 34), (17, 39, 19), (35, 39, 37), (12, 38, 10), (28, 38, 26), (11, 39, 13), (27, 39, 29), (4, 38, 2), (20, 38, 18), (0, 38, 36), (3, 39, 5), (19, 39, 21), (37, 39, 1), (30, 38, 28), (29, 39, 31), (6, 38, 4), (22, 38, 20), (5, 39, 7), (21, 39, 23), (32, 38, 30), (31, 39, 33), (8, 38, 6), (24, 38, 22), (7, 39, 9), (23, 39, 25), (16, 38, 14), (34, 38, 32), (15, 39, 17), (13, 39, 38, 12), (15, 14, 38, 39)])
_uv = me_cylinder_004.uv_layers.new(name='UVMap')
_uv.uv.foreach_set('vector', [0.2199, 0.004711, 0.2199, 0.4946, 0.238, 0.4945, 0.238, 0.004711, 0.238, 0.004711, 0.238, 0.4945, 0.2579, 0.4946, 0.2579, 0.004711, 0.2579, 0.004711, 0.2579, 0.4946, 0.2776, 0.4946, 0.2776, 0.004711, 0.2776, 0.004711, 0.2776, 0.4946, 0.2952, 0.4946, 0.2952, 0.004711, 0.3722, 0.005096, 0.3722, 0.495, 0.3958, 0.4949, 0.3958, 0.004711, 0.3958, 0.004711, 0.3958, 0.4949, 0.4201, 0.4949, 0.4201, 0.005875, 0.2388, 0.5051, 0.2388, 0.9953, 0.2666, 0.9953, 0.2666, 0.5041, 0.09947, 0.4959, 0.09947, 0.004711, 0.07819, 0.004711, 0.07819, 0.4945, 0.07819, 0.4945, 0.07819, 0.004711, 0.05914, 0.004711, 0.05914, 0.4945, 0.05914, 0.4945, 0.05914, 0.004711, 0.0391, 0.004711, 0.0391, 0.4945, 0.0391, 0.4945, 0.0391, 0.004711, 0.02005, 0.004711, 0.02005, 0.4945, 0.02005, 0.4945, 0.02005, 0.004711, 0.003842, 0.004711, 0.003842, 0.4945, 0.1072, 0.004711, 0.1072, 0.4945, 0.1234, 0.4945, 0.1234, 0.004711, 0.1234, 0.004711, 0.1234, 0.4945, 0.1424, 0.4946, 0.1424, 0.004711, 0.1424, 0.004711, 0.1424, 0.4946, 0.1624, 0.4946, 0.1624, 0.004711, 0.1624, 0.004711, 0.1624, 0.4946, 0.1815, 0.4946, 0.1815, 0.004711, 0.1815, 0.004711, 0.1815, 0.4946, 0.1977, 0.4946, 0.1977, 0.004711, 0.2054, 0.004711, 0.2054, 0.4946, 0.2199, 0.4946, 0.2199, 0.004711, 0.4962, 0.5697, 0.4329, 0.582, 0.4962, 0.5943, 0.218, 0.6298, 0.1704, 0.5816, 0.1995, 0.6516, 0.1413, 0.5117, 0.1704, 0.5816, 0.1604, 0.5041, 0.1413, 0.6516, 0.1704, 0.5816, 0.1251, 0.6371, 0.4038, 0.652, 0.4329, 0.582, 0.3853, 0.6302, 0.4429, 0.5045, 0.4329, 0.582, 0.462, 0.512, 0.4782, 0.6375, 0.4329, 0.582, 0.462, 0.652, 0.2157, 0.5261, 0.1704, 0.5816, 0.2299, 0.5567, 0.1133, 0.6173, 0.1704, 0.5816, 0.1072, 0.5939, 0.3734, 0.5571, 0.4329, 0.582, 0.3876, 0.5265, 0.4962, 0.5943, 0.4329, 0.582, 0.49, 0.6177, 0.2287, 0.603, 0.1704, 0.5816, 0.218, 0.6298, 0.1251, 0.5261, 0.1704, 0.5816, 0.1413, 0.5117, 0.3853, 0.6302, 0.4329, 0.582, 0.3746, 0.6034, 0.462, 0.512, 0.4329, 0.582, 0.4782, 0.5265, 0.1604, 0.6592, 0.1704, 0.5816, 0.1413, 0.6516, 0.1995, 0.5117, 0.1704, 0.5816, 0.2157, 0.5261, 0.1251, 0.6371, 0.1704, 0.5816, 0.1133, 0.6173, 0.462, 0.652, 0.4329, 0.582, 0.4429, 0.6596, 0.3876, 0.5265, 0.4329, 0.582, 0.4038, 0.512, 0.49, 0.6177, 0.4329, 0.582, 0.4782, 0.6375, 0.1133, 0.546, 0.1704, 0.5816, 0.1251, 0.5261, 0.4782, 0.5265, 0.4329, 0.582, 0.49, 0.5464, 0.1804, 0.6592, 0.1704, 0.5816, 0.1604, 0.6592, 0.1804, 0.5041, 0.1704, 0.5816, 0.1995, 0.5117, 0.4429, 0.6596, 0.4329, 0.582, 0.4229, 0.6596, 0.4038, 0.512, 0.4329, 0.582, 0.4229, 0.5045, 0.1072, 0.5693, 0.1704, 0.5816, 0.1133, 0.546, 0.49, 0.5464, 0.4329, 0.582, 0.4962, 0.5697, 0.1995, 0.6516, 0.1704, 0.5816, 0.1804, 0.6592, 0.1604, 0.5041, 0.1704, 0.5816, 0.1804, 0.5041, 0.4229, 0.6596, 0.4329, 0.582, 0.4038, 0.652, 0.4229, 0.5045, 0.4329, 0.582, 0.4429, 0.5045, 0.2299, 0.5567, 0.1704, 0.5816, 0.2311, 0.5946, 0.1072, 0.5939, 0.1704, 0.5816, 0.1072, 0.5693, 0.3722, 0.5949, 0.4329, 0.582, 0.3734, 0.5571, 0.3633, 0.4949, 0.3028, 0.4951, 0.3028, 0.005152, 0.3633, 0.005931, 0.3645, 0.4949, 0.3645, 0.004711, 0.3028, 0.005152, 0.3028, 0.4951])
me_cylinder_004.materials.append(mat_material_001)
me_cylinder_004.use_remesh_preserve_volume = False
me_cylinder_004.use_remesh_preserve_attributes = False
me_cylinder_004.use_mirror_vertex_groups = False
me_cylinder_004.update()
me_cylinder_003 = bpy.data.meshes.new('Cylinder.003')
me_cylinder_003.from_pydata([(-0.06423, 1.04, -3.119), (-0.06423, 1.04, 3.121), (0.2448, 0.9907, -3.119), (0.2448, 0.9907, 3.119), (0.5236, 0.8487, -3.119), (0.5236, 0.8487, 3.121), (0.7448, 0.6275, -3.119), (0.7448, 0.6275, 3.121), (0.8868, 0.3487, -3.119), (0.8868, 0.3487, 3.121), (0.895, -0.05196, -3.124), (0.895, -0.05196, 3.119), (0.7722, -0.4116, -3.109), (0.7722, -0.4116, 3.119), (0.723, -0.5147, -3.124), (0.723, -0.5147, 3.119), (0.3691, -0.842, -3.137), (0.3691, -0.842, 3.119), (-0.06423, -0.9603, -3.119), (-0.06423, -0.9603, 3.119), (-0.3732, -0.9114, -3.119), (-0.3732, -0.9114, 3.119), (-0.652, -0.7694, -3.119), (-0.652, -0.7694, 3.119), (-0.8732, -0.5481, -3.119), (-0.8732, -0.5481, 3.119), (-1.015, -0.2694, -3.119), (-1.015, -0.2694, 3.119), (-1.064, 0.03967, -3.119), (-1.064, 0.03967, 3.119), (-1.015, 0.3487, -3.119), (-1.015, 0.3487, 3.121), (-0.8732, 0.6275, -3.119), (-0.8732, 0.6275, 3.121), (-0.652, 0.8487, -3.119), (-0.652, 0.8487, 3.121), (-0.3732, 0.9907, -3.119), (-0.3732, 0.9907, 3.121), (-0.06423, 0.03967, -3.119), (-0.06423, 0.03967, 3.121)], [], [(0, 1, 3, 2), (2, 3, 5, 4), (4, 5, 7, 6), (6, 7, 9, 8), (8, 9, 11, 10), (10, 11, 13, 12), (14, 15, 17, 16), (16, 17, 19, 18), (18, 19, 21, 20), (20, 21, 23, 22), (22, 23, 25, 24), (24, 25, 27, 26), (26, 27, 29, 28), (28, 29, 31, 30), (30, 31, 33, 32), (32, 33, 35, 34), (34, 35, 37, 36), (36, 37, 1, 0), (33, 39, 35), (10, 38, 8), (26, 38, 24), (2, 38, 0), (9, 39, 11), (25, 39, 27), (1, 39, 3), (18, 38, 16), (36, 38, 34), (17, 39, 19), (35, 39, 37), (12, 38, 10), (28, 38, 26), (11, 39, 13), (27, 39, 29), (4, 38, 2), (20, 38, 18), (0, 38, 36), (3, 39, 5), (19, 39, 21), (37, 39, 1), (30, 38, 28), (29, 39, 31), (6, 38, 4), (22, 38, 20), (5, 39, 7), (21, 39, 23), (32, 38, 30), (31, 39, 33), (8, 38, 6), (24, 38, 22), (7, 39, 9), (23, 39, 25), (16, 38, 14), (34, 38, 32), (15, 39, 17), (13, 39, 38, 12), (15, 14, 38, 39)])
_uv = me_cylinder_003.uv_layers.new(name='UVMap')
_uv.uv.foreach_set('vector', [0.2199, 0.004711, 0.2199, 0.4946, 0.238, 0.4945, 0.238, 0.004711, 0.238, 0.004711, 0.238, 0.4945, 0.2579, 0.4946, 0.2579, 0.004711, 0.2579, 0.004711, 0.2579, 0.4946, 0.2776, 0.4946, 0.2776, 0.004711, 0.2776, 0.004711, 0.2776, 0.4946, 0.2952, 0.4946, 0.2952, 0.004711, 0.3722, 0.005096, 0.3722, 0.495, 0.3958, 0.4949, 0.3958, 0.004711, 0.3958, 0.004711, 0.3958, 0.4949, 0.4201, 0.4949, 0.4201, 0.005875, 0.2388, 0.5051, 0.2388, 0.9953, 0.2666, 0.9953, 0.2666, 0.5041, 0.09947, 0.4959, 0.09947, 0.004711, 0.07819, 0.004711, 0.07819, 0.4945, 0.07819, 0.4945, 0.07819, 0.004711, 0.05914, 0.004711, 0.05914, 0.4945, 0.05914, 0.4945, 0.05914, 0.004711, 0.0391, 0.004711, 0.0391, 0.4945, 0.0391, 0.4945, 0.0391, 0.004711, 0.02005, 0.004711, 0.02005, 0.4945, 0.02005, 0.4945, 0.02005, 0.004711, 0.003842, 0.004711, 0.003842, 0.4945, 0.1072, 0.004711, 0.1072, 0.4945, 0.1234, 0.4945, 0.1234, 0.004711, 0.1234, 0.004711, 0.1234, 0.4945, 0.1424, 0.4946, 0.1424, 0.004711, 0.1424, 0.004711, 0.1424, 0.4946, 0.1624, 0.4946, 0.1624, 0.004711, 0.1624, 0.004711, 0.1624, 0.4946, 0.1815, 0.4946, 0.1815, 0.004711, 0.1815, 0.004711, 0.1815, 0.4946, 0.1977, 0.4946, 0.1977, 0.004711, 0.2054, 0.004711, 0.2054, 0.4946, 0.2199, 0.4946, 0.2199, 0.004711, 0.4962, 0.5697, 0.4329, 0.582, 0.4962, 0.5943, 0.218, 0.6298, 0.1704, 0.5816, 0.1995, 0.6516, 0.1413, 0.5117, 0.1704, 0.5816, 0.1604, 0.5041, 0.1413, 0.6516, 0.1704, 0.5816, 0.1251, 0.6371, 0.4038, 0.652, 0.4329, 0.582, 0.3853, 0.6302, 0.4429, 0.5045, 0.4329, 0.582, 0.462, 0.512, 0.4782, 0.6375, 0.4329, 0.582, 0.462, 0.652, 0.2157, 0.5261, 0.1704, 0.5816, 0.2299, 0.5567, 0.1133, 0.6173, 0.1704, 0.5816, 0.1072, 0.5939, 0.3734, 0.5571, 0.4329, 0.582, 0.3876, 0.5265, 0.4962, 0.5943, 0.4329, 0.582, 0.49, 0.6177, 0.2287, 0.603, 0.1704, 0.5816, 0.218, 0.6298, 0.1251, 0.5261, 0.1704, 0.5816, 0.1413, 0.5117, 0.3853, 0.6302, 0.4329, 0.582, 0.3746, 0.6034, 0.462, 0.512, 0.4329, 0.582, 0.4782, 0.5265, 0.1604, 0.6592, 0.1704, 0.5816, 0.1413, 0.6516, 0.1995, 0.5117, 0.1704, 0.5816, 0.2157, 0.5261, 0.1251, 0.6371, 0.1704, 0.5816, 0.1133, 0.6173, 0.462, 0.652, 0.4329, 0.582, 0.4429, 0.6596, 0.3876, 0.5265, 0.4329, 0.582, 0.4038, 0.512, 0.49, 0.6177, 0.4329, 0.582, 0.4782, 0.6375, 0.1133, 0.546, 0.1704, 0.5816, 0.1251, 0.5261, 0.4782, 0.5265, 0.4329, 0.582, 0.49, 0.5464, 0.1804, 0.6592, 0.1704, 0.5816, 0.1604, 0.6592, 0.1804, 0.5041, 0.1704, 0.5816, 0.1995, 0.5117, 0.4429, 0.6596, 0.4329, 0.582, 0.4229, 0.6596, 0.4038, 0.512, 0.4329, 0.582, 0.4229, 0.5045, 0.1072, 0.5693, 0.1704, 0.5816, 0.1133, 0.546, 0.49, 0.5464, 0.4329, 0.582, 0.4962, 0.5697, 0.1995, 0.6516, 0.1704, 0.5816, 0.1804, 0.6592, 0.1604, 0.5041, 0.1704, 0.5816, 0.1804, 0.5041, 0.4229, 0.6596, 0.4329, 0.582, 0.4038, 0.652, 0.4229, 0.5045, 0.4329, 0.582, 0.4429, 0.5045, 0.2299, 0.5567, 0.1704, 0.5816, 0.2311, 0.5946, 0.1072, 0.5939, 0.1704, 0.5816, 0.1072, 0.5693, 0.3722, 0.5949, 0.4329, 0.582, 0.3734, 0.5571, 0.3633, 0.4949, 0.3028, 0.4951, 0.3028, 0.005152, 0.3633, 0.005931, 0.3645, 0.4949, 0.3645, 0.004711, 0.3028, 0.005152, 0.3028, 0.4951])
me_cylinder_003.materials.append(mat_material_001)
me_cylinder_003.use_remesh_preserve_volume = False
me_cylinder_003.use_remesh_preserve_attributes = False
me_cylinder_003.use_mirror_vertex_groups = False
me_cylinder_003.update()
me_cylinder_002 = bpy.data.meshes.new('Cylinder.002')
me_cylinder_002.from_pydata([(-0.06423, 1.04, -3.119), (-0.06423, 1.04, 3.121), (0.2448, 0.9907, -3.119), (0.2448, 0.9907, 3.119), (0.5236, 0.8487, -3.119), (0.5236, 0.8487, 3.121), (0.7448, 0.6275, -3.119), (0.7448, 0.6275, 3.121), (0.8868, 0.3487, -3.119), (0.8868, 0.3487, 3.119), (0.895, -0.05196, -3.124), (0.895, -0.05196, 3.119), (0.7722, -0.4116, -3.109), (0.7722, -0.4116, 3.119), (0.723, -0.5147, -3.124), (0.723, -0.5147, 3.119), (0.3691, -0.842, -3.137), (0.3691, -0.842, 3.119), (-0.06423, -0.9603, -3.119), (-0.06423, -0.9603, 3.119), (-0.3732, -0.9114, -3.119), (-0.3732, -0.9114, 3.119), (-0.652, -0.7694, -3.119), (-0.652, -0.7694, 3.119), (-0.8732, -0.5481, -3.119), (-0.8732, -0.5481, 3.119), (-1.015, -0.2694, -3.119), (-1.015, -0.2694, 3.119), (-1.064, 0.03967, -3.119), (-1.064, 0.03967, 3.119), (-1.015, 0.3487, -3.119), (-1.015, 0.3487, 3.121), (-0.8732, 0.6275, -3.119), (-0.8732, 0.6275, 3.121), (-0.652, 0.8487, -3.119), (-0.652, 0.8487, 3.121), (-0.3732, 0.9907, -3.119), (-0.3732, 0.9907, 3.121), (-0.06423, 0.03967, -3.119), (-0.06423, 0.03967, 3.121)], [], [(0, 1, 3, 2), (2, 3, 5, 4), (4, 5, 7, 6), (6, 7, 9, 8), (8, 9, 11, 10), (10, 11, 13, 12), (14, 15, 17, 16), (16, 17, 19, 18), (18, 19, 21, 20), (20, 21, 23, 22), (22, 23, 25, 24), (24, 25, 27, 26), (26, 27, 29, 28), (28, 29, 31, 30), (30, 31, 33, 32), (32, 33, 35, 34), (34, 35, 37, 36), (36, 37, 1, 0), (33, 39, 35), (10, 38, 8), (26, 38, 24), (2, 38, 0), (9, 39, 11), (25, 39, 27), (1, 39, 3), (18, 38, 16), (36, 38, 34), (17, 39, 19), (35, 39, 37), (12, 38, 10), (28, 38, 26), (11, 39, 13), (27, 39, 29), (4, 38, 2), (20, 38, 18), (0, 38, 36), (3, 39, 5), (19, 39, 21), (37, 39, 1), (30, 38, 28), (29, 39, 31), (6, 38, 4), (22, 38, 20), (5, 39, 7), (21, 39, 23), (32, 38, 30), (31, 39, 33), (8, 38, 6), (24, 38, 22), (7, 39, 9), (23, 39, 25), (16, 38, 14), (34, 38, 32), (15, 39, 17), (13, 39, 38, 12), (15, 14, 38, 39)])
_uv = me_cylinder_002.uv_layers.new(name='UVMap')
_uv.uv.foreach_set('vector', [0.2199, 0.004711, 0.2199, 0.4946, 0.238, 0.4945, 0.238, 0.004711, 0.238, 0.004711, 0.238, 0.4945, 0.2579, 0.4946, 0.2579, 0.004711, 0.2579, 0.004711, 0.2579, 0.4946, 0.2776, 0.4946, 0.2776, 0.004711, 0.2776, 0.004711, 0.2776, 0.4946, 0.2952, 0.4945, 0.2952, 0.004711, 0.4201, 0.4945, 0.4201, 0.004711, 0.3965, 0.004711, 0.3965, 0.4949, 0.3965, 0.4949, 0.3965, 0.004711, 0.3722, 0.004711, 0.3722, 0.4937, 0.1072, 0.505, 0.1072, 0.9953, 0.135, 0.9953, 0.135, 0.5041, 0.09947, 0.4959, 0.09947, 0.004711, 0.07819, 0.004711, 0.07819, 0.4945, 0.07819, 0.4945, 0.07819, 0.004711, 0.05914, 0.004711, 0.05914, 0.4945, 0.05914, 0.4945, 0.05914, 0.004711, 0.0391, 0.004711, 0.0391, 0.4945, 0.0391, 0.4945, 0.0391, 0.004711, 0.02005, 0.004711, 0.02005, 0.4945, 0.02005, 0.4945, 0.02005, 0.004711, 0.003842, 0.004711, 0.003842, 0.4945, 0.1977, 0.4946, 0.1977, 0.004834, 0.1815, 0.004834, 0.1815, 0.4946, 0.1815, 0.4946, 0.1815, 0.004834, 0.1624, 0.004711, 0.1624, 0.4946, 0.1624, 0.4946, 0.1624, 0.004711, 0.1424, 0.004711, 0.1424, 0.4946, 0.1424, 0.4946, 0.1424, 0.004711, 0.1234, 0.004711, 0.1234, 0.4946, 0.1234, 0.4946, 0.1234, 0.004711, 0.1072, 0.004711, 0.1072, 0.4946, 0.2054, 0.004711, 0.2054, 0.4946, 0.2199, 0.4946, 0.2199, 0.004711, 0.4962, 0.5696, 0.4329, 0.5819, 0.4962, 0.5942, 0.282, 0.6298, 0.2344, 0.5816, 0.2635, 0.6516, 0.2054, 0.5117, 0.2344, 0.5816, 0.2244, 0.5041, 0.2054, 0.6516, 0.2344, 0.5816, 0.1891, 0.6371, 0.4038, 0.6518, 0.4329, 0.5819, 0.3853, 0.63, 0.4429, 0.5043, 0.4329, 0.5819, 0.462, 0.5119, 0.4782, 0.6374, 0.4329, 0.5819, 0.462, 0.6518, 0.2797, 0.5261, 0.2344, 0.5816, 0.294, 0.5567, 0.1774, 0.6173, 0.2344, 0.5816, 0.1712, 0.5939, 0.3734, 0.557, 0.4329, 0.5819, 0.3876, 0.5264, 0.4962, 0.5942, 0.4329, 0.5819, 0.49, 0.6175, 0.2927, 0.603, 0.2344, 0.5816, 0.282, 0.6298, 0.1891, 0.5261, 0.2344, 0.5816, 0.2054, 0.5117, 0.3853, 0.63, 0.4329, 0.5819, 0.3746, 0.6033, 0.462, 0.5119, 0.4329, 0.5819, 0.4782, 0.5264, 0.2244, 0.6592, 0.2344, 0.5816, 0.2054, 0.6516, 0.2635, 0.5117, 0.2344, 0.5816, 0.2797, 0.5261, 0.1891, 0.6371, 0.2344, 0.5816, 0.1774, 0.6173, 0.462, 0.6518, 0.4329, 0.5819, 0.4429, 0.6594, 0.3876, 0.5264, 0.4329, 0.5819, 0.4038, 0.5119, 0.49, 0.6175, 0.4329, 0.5819, 0.4782, 0.6374, 0.1774, 0.546, 0.2344, 0.5816, 0.1891, 0.5261, 0.4782, 0.5264, 0.4329, 0.5819, 0.49, 0.5462, 0.2444, 0.6592, 0.2344, 0.5816, 0.2244, 0.6592, 0.2444, 0.5041, 0.2344, 0.5816, 0.2635, 0.5117, 0.4429, 0.6594, 0.4329, 0.5819, 0.4229, 0.6594, 0.4038, 0.5119, 0.4329, 0.5819, 0.4229, 0.5043, 0.1712, 0.5693, 0.2344, 0.5816, 0.1774, 0.546, 0.49, 0.5462, 0.4329, 0.5819, 0.4962, 0.5696, 0.2635, 0.6516, 0.2344, 0.5816, 0.2444, 0.6592, 0.2244, 0.5041, 0.2344, 0.5816, 0.2444, 0.5041, 0.4229, 0.6594, 0.4329, 0.5819, 0.4038, 0.6518, 0.4229, 0.5043, 0.4329, 0.5819, 0.4429, 0.5043, 0.294, 0.5567, 0.2344, 0.5816, 0.2952, 0.5945, 0.1712, 0.5939, 0.2344, 0.5816, 0.1712, 0.5693, 0.3722, 0.5948, 0.4329, 0.5819, 0.3734, 0.557, 0.3633, 0.495, 0.3028, 0.4951, 0.3028, 0.005152, 0.3633, 0.005931, 0.3645, 0.495, 0.3645, 0.004711, 0.3028, 0.005152, 0.3028, 0.4951])
me_cylinder_002.materials.append(mat_material_001)
me_cylinder_002.use_remesh_preserve_volume = False
me_cylinder_002.use_remesh_preserve_attributes = False
me_cylinder_002.use_mirror_vertex_groups = False
me_cylinder_002.update()
me_cylinder_001 = bpy.data.meshes.new('Cylinder.001')
me_cylinder_001.from_pydata([(-0.06423, 1.04, -3.119), (-0.06423, 1.04, 3.121), (0.2448, 0.9907, -3.119), (0.2448, 0.9907, 3.119), (0.5236, 0.8487, -3.119), (0.5236, 0.8487, 3.121), (0.7448, 0.6275, -3.119), (0.7448, 0.6275, 3.121), (0.8868, 0.3487, -3.119), (0.8868, 0.3487, 3.119), (0.895, -0.05196, -3.124), (0.895, -0.05196, 3.119), (0.7722, -0.4116, -3.109), (0.7722, -0.4116, 3.119), (0.723, -0.5147, -3.124), (0.723, -0.5147, 3.119), (0.3691, -0.842, -3.137), (0.3691, -0.842, 3.119), (-0.06423, -0.9603, -3.119), (-0.06423, -0.9603, 3.119), (-0.3732, -0.9114, -3.119), (-0.3732, -0.9114, 3.119), (-0.652, -0.7694, -3.119), (-0.652, -0.7694, 3.119), (-0.8732, -0.5481, -3.119), (-0.8732, -0.5481, 3.119), (-1.015, -0.2694, -3.119), (-1.015, -0.2694, 3.119), (-1.064, 0.03967, -3.119), (-1.064, 0.03967, 3.119), (-1.015, 0.3487, -3.119), (-1.015, 0.3487, 3.121), (-0.8732, 0.6275, -3.119), (-0.8732, 0.6275, 3.121), (-0.652, 0.8487, -3.119), (-0.652, 0.8487, 3.121), (-0.3732, 0.9907, -3.119), (-0.3732, 0.9907, 3.121), (-0.06423, 0.03967, -3.119), (-0.06423, 0.03967, 3.121)], [], [(0, 1, 3, 2), (2, 3, 5, 4), (4, 5, 7, 6), (6, 7, 9, 8), (8, 9, 11, 10), (10, 11, 13, 12), (14, 15, 17, 16), (16, 17, 19, 18), (18, 19, 21, 20), (20, 21, 23, 22), (22, 23, 25, 24), (24, 25, 27, 26), (26, 27, 29, 28), (28, 29, 31, 30), (30, 31, 33, 32), (32, 33, 35, 34), (34, 35, 37, 36), (36, 37, 1, 0), (33, 39, 35), (10, 38, 8), (26, 38, 24), (2, 38, 0), (9, 39, 11), (25, 39, 27), (1, 39, 3), (18, 38, 16), (36, 38, 34), (17, 39, 19), (35, 39, 37), (12, 38, 10), (28, 38, 26), (11, 39, 13), (27, 39, 29), (4, 38, 2), (20, 38, 18), (0, 38, 36), (3, 39, 5), (19, 39, 21), (37, 39, 1), (30, 38, 28), (29, 39, 31), (6, 38, 4), (22, 38, 20), (5, 39, 7), (21, 39, 23), (32, 38, 30), (31, 39, 33), (8, 38, 6), (24, 38, 22), (7, 39, 9), (23, 39, 25), (16, 38, 14), (34, 38, 32), (15, 39, 17), (13, 39, 38, 12), (15, 14, 38, 39)])
_uv = me_cylinder_001.uv_layers.new(name='UVMap')
_uv.uv.foreach_set('vector', [0.2199, 0.004711, 0.2199, 0.4946, 0.238, 0.4945, 0.238, 0.004711, 0.238, 0.004711, 0.238, 0.4945, 0.2579, 0.4946, 0.2579, 0.004711, 0.2579, 0.004711, 0.2579, 0.4946, 0.2776, 0.4946, 0.2776, 0.004711, 0.2776, 0.004711, 0.2776, 0.4946, 0.2952, 0.4945, 0.2952, 0.004711, 0.4201, 0.4945, 0.4201, 0.004711, 0.3965, 0.004711, 0.3965, 0.4949, 0.3965, 0.4949, 0.3965, 0.004711, 0.3722, 0.004711, 0.3722, 0.4937, 0.1072, 0.505, 0.1072, 0.9953, 0.135, 0.9953, 0.135, 0.5041, 0.09947, 0.4959, 0.09947, 0.004711, 0.07819, 0.004711, 0.07819, 0.4945, 0.07819, 0.4945, 0.07819, 0.004711, 0.05914, 0.004711, 0.05914, 0.4945, 0.05914, 0.4945, 0.05914, 0.004711, 0.0391, 0.004711, 0.0391, 0.4945, 0.0391, 0.4945, 0.0391, 0.004711, 0.02005, 0.004711, 0.02005, 0.4945, 0.02005, 0.4945, 0.02005, 0.004711, 0.003842, 0.004711, 0.003842, 0.4945, 0.1977, 0.4946, 0.1977, 0.004834, 0.1815, 0.004834, 0.1815, 0.4946, 0.1815, 0.4946, 0.1815, 0.004834, 0.1624, 0.004711, 0.1624, 0.4946, 0.1624, 0.4946, 0.1624, 0.004711, 0.1424, 0.004711, 0.1424, 0.4946, 0.1424, 0.4946, 0.1424, 0.004711, 0.1234, 0.004711, 0.1234, 0.4946, 0.1234, 0.4946, 0.1234, 0.004711, 0.1072, 0.004711, 0.1072, 0.4946, 0.2054, 0.004711, 0.2054, 0.4946, 0.2199, 0.4946, 0.2199, 0.004711, 0.4962, 0.5696, 0.4329, 0.5819, 0.4962, 0.5942, 0.282, 0.6298, 0.2344, 0.5816, 0.2635, 0.6516, 0.2054, 0.5117, 0.2344, 0.5816, 0.2244, 0.5041, 0.2054, 0.6516, 0.2344, 0.5816, 0.1891, 0.6371, 0.4038, 0.6518, 0.4329, 0.5819, 0.3853, 0.63, 0.4429, 0.5043, 0.4329, 0.5819, 0.462, 0.5119, 0.4782, 0.6374, 0.4329, 0.5819, 0.462, 0.6518, 0.2797, 0.5261, 0.2344, 0.5816, 0.294, 0.5567, 0.1774, 0.6173, 0.2344, 0.5816, 0.1712, 0.5939, 0.3734, 0.557, 0.4329, 0.5819, 0.3876, 0.5264, 0.4962, 0.5942, 0.4329, 0.5819, 0.49, 0.6175, 0.2927, 0.603, 0.2344, 0.5816, 0.282, 0.6298, 0.1891, 0.5261, 0.2344, 0.5816, 0.2054, 0.5117, 0.3853, 0.63, 0.4329, 0.5819, 0.3746, 0.6033, 0.462, 0.5119, 0.4329, 0.5819, 0.4782, 0.5264, 0.2244, 0.6592, 0.2344, 0.5816, 0.2054, 0.6516, 0.2635, 0.5117, 0.2344, 0.5816, 0.2797, 0.5261, 0.1891, 0.6371, 0.2344, 0.5816, 0.1774, 0.6173, 0.462, 0.6518, 0.4329, 0.5819, 0.4429, 0.6594, 0.3876, 0.5264, 0.4329, 0.5819, 0.4038, 0.5119, 0.49, 0.6175, 0.4329, 0.5819, 0.4782, 0.6374, 0.1774, 0.546, 0.2344, 0.5816, 0.1891, 0.5261, 0.4782, 0.5264, 0.4329, 0.5819, 0.49, 0.5462, 0.2444, 0.6592, 0.2344, 0.5816, 0.2244, 0.6592, 0.2444, 0.5041, 0.2344, 0.5816, 0.2635, 0.5117, 0.4429, 0.6594, 0.4329, 0.5819, 0.4229, 0.6594, 0.4038, 0.5119, 0.4329, 0.5819, 0.4229, 0.5043, 0.1712, 0.5693, 0.2344, 0.5816, 0.1774, 0.546, 0.49, 0.5462, 0.4329, 0.5819, 0.4962, 0.5696, 0.2635, 0.6516, 0.2344, 0.5816, 0.2444, 0.6592, 0.2244, 0.5041, 0.2344, 0.5816, 0.2444, 0.5041, 0.4229, 0.6594, 0.4329, 0.5819, 0.4038, 0.6518, 0.4229, 0.5043, 0.4329, 0.5819, 0.4429, 0.5043, 0.294, 0.5567, 0.2344, 0.5816, 0.2952, 0.5945, 0.1712, 0.5939, 0.2344, 0.5816, 0.1712, 0.5693, 0.3722, 0.5948, 0.4329, 0.5819, 0.3734, 0.557, 0.3633, 0.495, 0.3028, 0.4951, 0.3028, 0.005152, 0.3633, 0.005931, 0.3645, 0.495, 0.3645, 0.004711, 0.3028, 0.005152, 0.3028, 0.4951])
me_cylinder_001.materials.append(mat_material_001)
me_cylinder_001.use_remesh_preserve_volume = False
me_cylinder_001.use_remesh_preserve_attributes = False
me_cylinder_001.use_mirror_vertex_groups = False
me_cylinder_001.update()
me_cylinder = bpy.data.meshes.new('Cylinder')
me_cylinder.from_pydata([(-0.06423, 1.04, -3.119), (-0.06423, 1.04, 3.121), (0.2448, 0.9907, -3.119), (0.2448, 0.9907, 3.119), (0.5236, 0.8487, -3.119), (0.5236, 0.8487, 3.121), (0.7448, 0.6275, -3.119), (0.7448, 0.6275, 3.121), (0.8868, 0.3487, -3.119), (0.8868, 0.3487, 3.121), (0.895, -0.05196, -3.124), (0.895, -0.05196, 3.119), (0.7722, -0.4116, -3.109), (0.7722, -0.4116, 3.119), (0.723, -0.5147, -3.124), (0.723, -0.5147, 3.119), (0.3691, -0.842, -3.137), (0.3691, -0.842, 3.119), (-0.06423, -0.9603, -3.119), (-0.06423, -0.9603, 3.119), (-0.3732, -0.9114, -3.119), (-0.3732, -0.9114, 3.119), (-0.652, -0.7694, -3.119), (-0.652, -0.7694, 3.119), (-0.8732, -0.5481, -3.119), (-0.8732, -0.5481, 3.119), (-1.015, -0.2694, -3.119), (-1.015, -0.2694, 3.119), (-1.064, 0.03967, -3.119), (-1.064, 0.03967, 3.119), (-1.015, 0.3487, -3.119), (-1.015, 0.3487, 3.121), (-0.8732, 0.6275, -3.119), (-0.8732, 0.6275, 3.121), (-0.652, 0.8487, -3.119), (-0.652, 0.8487, 3.121), (-0.3732, 0.9907, -3.119), (-0.3732, 0.9907, 3.121), (-0.06423, 0.03967, -3.119), (-0.06423, 0.03967, 3.121)], [], [(0, 1, 3, 2), (2, 3, 5, 4), (4, 5, 7, 6), (6, 7, 9, 8), (8, 9, 11, 10), (10, 11, 13, 12), (14, 15, 17, 16), (16, 17, 19, 18), (18, 19, 21, 20), (20, 21, 23, 22), (22, 23, 25, 24), (24, 25, 27, 26), (26, 27, 29, 28), (28, 29, 31, 30), (30, 31, 33, 32), (32, 33, 35, 34), (34, 35, 37, 36), (36, 37, 1, 0), (33, 39, 35), (10, 38, 8), (26, 38, 24), (2, 38, 0), (9, 39, 11), (25, 39, 27), (1, 39, 3), (18, 38, 16), (36, 38, 34), (17, 39, 19), (35, 39, 37), (12, 38, 10), (28, 38, 26), (11, 39, 13), (27, 39, 29), (4, 38, 2), (20, 38, 18), (0, 38, 36), (3, 39, 5), (19, 39, 21), (37, 39, 1), (30, 38, 28), (29, 39, 31), (6, 38, 4), (22, 38, 20), (5, 39, 7), (21, 39, 23), (32, 38, 30), (31, 39, 33), (8, 38, 6), (24, 38, 22), (7, 39, 9), (23, 39, 25), (16, 38, 14), (34, 38, 32), (15, 39, 17), (13, 39, 38, 12), (15, 14, 38, 39)])
_uv = me_cylinder.uv_layers.new(name='UVMap')
_uv.uv.foreach_set('vector', [0.2199, 0.004711, 0.2199, 0.4946, 0.238, 0.4945, 0.238, 0.004711, 0.238, 0.004711, 0.238, 0.4945, 0.2579, 0.4946, 0.2579, 0.004711, 0.2579, 0.004711, 0.2579, 0.4946, 0.2776, 0.4946, 0.2776, 0.004711, 0.2776, 0.004711, 0.2776, 0.4946, 0.2952, 0.4946, 0.2952, 0.004711, 0.3722, 0.005096, 0.3722, 0.495, 0.3958, 0.4949, 0.3958, 0.004711, 0.3958, 0.004711, 0.3958, 0.4949, 0.4201, 0.4949, 0.4201, 0.005875, 0.2388, 0.5051, 0.2388, 0.9953, 0.2666, 0.9953, 0.2666, 0.5041, 0.09947, 0.4959, 0.09947, 0.004711, 0.07819, 0.004711, 0.07819, 0.4945, 0.07819, 0.4945, 0.07819, 0.004711, 0.05914, 0.004711, 0.05914, 0.4945, 0.05914, 0.4945, 0.05914, 0.004711, 0.0391, 0.004711, 0.0391, 0.4945, 0.0391, 0.4945, 0.0391, 0.004711, 0.02005, 0.004711, 0.02005, 0.4945, 0.02005, 0.4945, 0.02005, 0.004711, 0.003842, 0.004711, 0.003842, 0.4945, 0.1072, 0.004711, 0.1072, 0.4945, 0.1234, 0.4945, 0.1234, 0.004711, 0.1234, 0.004711, 0.1234, 0.4945, 0.1424, 0.4946, 0.1424, 0.004711, 0.1424, 0.004711, 0.1424, 0.4946, 0.1624, 0.4946, 0.1624, 0.004711, 0.1624, 0.004711, 0.1624, 0.4946, 0.1815, 0.4946, 0.1815, 0.004711, 0.1815, 0.004711, 0.1815, 0.4946, 0.1977, 0.4946, 0.1977, 0.004711, 0.2054, 0.004711, 0.2054, 0.4946, 0.2199, 0.4946, 0.2199, 0.004711, 0.4962, 0.5697, 0.4329, 0.582, 0.4962, 0.5943, 0.218, 0.6298, 0.1704, 0.5816, 0.1995, 0.6516, 0.1413, 0.5117, 0.1704, 0.5816, 0.1604, 0.5041, 0.1413, 0.6516, 0.1704, 0.5816, 0.1251, 0.6371, 0.4038, 0.652, 0.4329, 0.582, 0.3853, 0.6302, 0.4429, 0.5045, 0.4329, 0.582, 0.462, 0.512, 0.4782, 0.6375, 0.4329, 0.582, 0.462, 0.652, 0.2157, 0.5261, 0.1704, 0.5816, 0.2299, 0.5567, 0.1133, 0.6173, 0.1704, 0.5816, 0.1072, 0.5939, 0.3734, 0.5571, 0.4329, 0.582, 0.3876, 0.5265, 0.4962, 0.5943, 0.4329, 0.582, 0.49, 0.6177, 0.2287, 0.603, 0.1704, 0.5816, 0.218, 0.6298, 0.1251, 0.5261, 0.1704, 0.5816, 0.1413, 0.5117, 0.3853, 0.6302, 0.4329, 0.582, 0.3746, 0.6034, 0.462, 0.512, 0.4329, 0.582, 0.4782, 0.5265, 0.1604, 0.6592, 0.1704, 0.5816, 0.1413, 0.6516, 0.1995, 0.5117, 0.1704, 0.5816, 0.2157, 0.5261, 0.1251, 0.6371, 0.1704, 0.5816, 0.1133, 0.6173, 0.462, 0.652, 0.4329, 0.582, 0.4429, 0.6596, 0.3876, 0.5265, 0.4329, 0.582, 0.4038, 0.512, 0.49, 0.6177, 0.4329, 0.582, 0.4782, 0.6375, 0.1133, 0.546, 0.1704, 0.5816, 0.1251, 0.5261, 0.4782, 0.5265, 0.4329, 0.582, 0.49, 0.5464, 0.1804, 0.6592, 0.1704, 0.5816, 0.1604, 0.6592, 0.1804, 0.5041, 0.1704, 0.5816, 0.1995, 0.5117, 0.4429, 0.6596, 0.4329, 0.582, 0.4229, 0.6596, 0.4038, 0.512, 0.4329, 0.582, 0.4229, 0.5045, 0.1072, 0.5693, 0.1704, 0.5816, 0.1133, 0.546, 0.49, 0.5464, 0.4329, 0.582, 0.4962, 0.5697, 0.1995, 0.6516, 0.1704, 0.5816, 0.1804, 0.6592, 0.1604, 0.5041, 0.1704, 0.5816, 0.1804, 0.5041, 0.4229, 0.6596, 0.4329, 0.582, 0.4038, 0.652, 0.4229, 0.5045, 0.4329, 0.582, 0.4429, 0.5045, 0.2299, 0.5567, 0.1704, 0.5816, 0.2311, 0.5946, 0.1072, 0.5939, 0.1704, 0.5816, 0.1072, 0.5693, 0.3722, 0.5949, 0.4329, 0.582, 0.3734, 0.5571, 0.3633, 0.4949, 0.3028, 0.4951, 0.3028, 0.005152, 0.3633, 0.005931, 0.3645, 0.4949, 0.3645, 0.004711, 0.3028, 0.005152, 0.3028, 0.4951])
me_cylinder.materials.append(mat_material_001)
me_cylinder.use_remesh_preserve_volume = False
me_cylinder.use_remesh_preserve_attributes = False
me_cylinder.use_mirror_vertex_groups = False
me_cylinder.update()

# ---- objects
ob_cylinder_007 = bpy.data.objects.new('Cylinder.007', me_cylinder_007)
ob_cylinder_006 = bpy.data.objects.new('Cylinder.006', me_cylinder_006)
ob_cube_005 = bpy.data.objects.new('Cube.005', me_cube_007)
ob_cube_004 = bpy.data.objects.new('Cube.004', me_cube_006)
ob_cube_003 = bpy.data.objects.new('Cube.003', me_cube_004)
ob_cube_002 = bpy.data.objects.new('Cube.002', me_cube_003)
ob_cube_001 = bpy.data.objects.new('Cube.001', me_cube_002)
ob_cube = bpy.data.objects.new('Cube', me_cube_001)
ob_cylinder_005 = bpy.data.objects.new('Cylinder.005', me_cylinder_005)
ob_cylinder_004 = bpy.data.objects.new('Cylinder.004', me_cylinder_004)
ob_cylinder_003 = bpy.data.objects.new('Cylinder.003', me_cylinder_003)
ob_cylinder_002 = bpy.data.objects.new('Cylinder.002', me_cylinder_002)
ob_cylinder_001 = bpy.data.objects.new('Cylinder.001', me_cylinder_001)
ob_cylinder = bpy.data.objects.new('Cylinder', me_cylinder)
ob_lamp = bpy.data.objects.new('Lamp', light_lamp)
ob_camera = bpy.data.objects.new('Camera', cam_camera)

# ---- transforms, parenting, visibility, modifiers, constraints
ob_cylinder_007.location = (-2.618, 3.699, -0.2466)
ob_cylinder_007.rotation_euler = (0.0, -0.0, 0.4586)
ob_cylinder_007.scale = (0.2945, 0.2945, 0.3749)
ob_cylinder_007.lineart.crease_threshold = 0.0
ob_cylinder_006.location = (0.1828, 3.699, -0.2466)
ob_cylinder_006.rotation_euler = (0.0, -0.0, 2.614)
ob_cylinder_006.scale = (0.2606, 0.2606, 0.3749)
ob_cylinder_006.lineart.crease_threshold = 0.0
ob_cube_005.location = (-1.208, 6.074, 0.1964)
ob_cube_005.rotation_euler = (0.0, -0.0, 1.571)
ob_cube_005.scale = (-0.3333, 0.3332, -0.0916)
ob_cube_005.lineart.crease_threshold = 0.0
ob_cube_004.location = (-1.208, 4.534, 0.1964)
ob_cube_004.rotation_euler = (0.0, -0.0, 1.571)
ob_cube_004.scale = (-0.3333, 0.3332, -0.0916)
ob_cube_004.lineart.crease_threshold = 0.0
ob_cube_003.location = (-1.208, 1.526, 0.1964)
ob_cube_003.rotation_euler = (0.0, -0.0, 1.571)
ob_cube_003.scale = (-0.3333, 0.3332, -0.0916)
ob_cube_003.lineart.crease_threshold = 0.0
ob_cube_002.location = (-1.208, 3.021, 0.1964)
ob_cube_002.rotation_euler = (0.0, -0.0, 1.571)
ob_cube_002.scale = (-0.3333, 0.3332, -0.0916)
ob_cube_002.lineart.crease_threshold = 0.0
ob_cube_001.location = (-1.208, 0.02125, 0.1964)
ob_cube_001.rotation_euler = (0.0, -0.0, 1.571)
ob_cube_001.scale = (-0.3333, 0.3332, -0.0916)
ob_cube_001.lineart.crease_threshold = 0.0
ob_cube.location = (-0.3863, 0.2968, 0.0)
ob_cube.scale = (-0.3333, 1.0, -0.0916)
ob_cube.lineart.crease_threshold = 0.0
ob_cylinder_005.location = (-2.704, 5.713, -0.2466)
ob_cylinder_005.rotation_euler = (0.0, -0.0, 3.498)
ob_cylinder_005.scale = (0.2633, 0.2633, 0.3749)
ob_cylinder_005.lineart.crease_threshold = 0.0
ob_cylinder_004.location = (0.2291, 5.713, -0.2466)
ob_cylinder_004.rotation_euler = (0.0, -0.0, -1.099)
ob_cylinder_004.scale = (0.2788, 0.2788, 0.3749)
ob_cylinder_004.lineart.crease_threshold = 0.0
ob_cylinder_003.location = (0.2563, 1.895, -0.2466)
ob_cylinder_003.rotation_euler = (0.0, -0.0, 1.133)
ob_cylinder_003.scale = (0.2858, 0.2858, 0.3749)
ob_cylinder_003.lineart.crease_threshold = 0.0
ob_cylinder_002.location = (-2.659, 1.895, -0.2466)
ob_cylinder_002.rotation_euler = (0.0, -0.0, 5.152)
ob_cylinder_002.scale = (0.3117, 0.3117, 0.3749)
ob_cylinder_002.lineart.crease_threshold = 0.0
ob_cylinder_001.location = (-2.664, -0.03967, -0.2466)
ob_cylinder_001.rotation_euler = (0.0, -0.0, 1.922)
ob_cylinder_001.scale = (0.3098, 0.3098, 0.3749)
ob_cylinder_001.lineart.crease_threshold = 0.0
ob_cylinder.location = (0.257, -0.03967, -0.2466)
ob_cylinder.scale = (0.2832, 0.2832, 0.3749)
ob_cylinder.lineart.crease_threshold = 0.0
ob_lamp.location = (0.7096, -5.02, 3.048)
ob_lamp.rotation_euler = (0.6503, 0.05522, 1.866)
ob_lamp.lock_rotations_4d = False
ob_lamp.empty_display_type = 'ARROWS'
ob_lamp.color = (0.0, 0.0, 0.0, 0.0)
ob_lamp.lineart.crease_threshold = 0.0
ob_camera.location = (7.481, -6.508, 5.344)
ob_camera.rotation_euler = (1.109, 0.0, 0.8149)
ob_camera.lock_rotations_4d = False
ob_camera.empty_display_type = 'ARROWS'
ob_camera.color = (0.0, 0.0, 0.0, 0.0)
ob_camera.display_type = 'WIRE'
ob_camera.lineart.crease_threshold = 0.0

# ---- collection membership
col_collection_1.objects.link(ob_cylinder_007)
col_collection_1.objects.link(ob_cylinder_006)
col_collection_1.objects.link(ob_cube_005)
col_collection_1.objects.link(ob_cube_004)
col_collection_1.objects.link(ob_cube_003)
col_collection_1.objects.link(ob_cube_002)
col_collection_1.objects.link(ob_cube_001)
col_collection_1.objects.link(ob_cube)
col_collection_1.objects.link(ob_cylinder_005)
col_collection_1.objects.link(ob_cylinder_004)
col_collection_1.objects.link(ob_cylinder_003)
col_collection_1.objects.link(ob_cylinder_002)
col_collection_1.objects.link(ob_cylinder_001)
col_collection_1.objects.link(ob_cylinder)
col_collection_1.objects.link(ob_lamp)
col_collection_1.objects.link(ob_camera)

# ---- scene / render settings (as saved in the file)
scene.camera = ob_camera
scene.frame_start = 1; scene.frame_end = 250; scene.frame_set(1)
scene.render.engine = 'CYCLES'
scene.render.resolution_percentage = 50
scene.render.dither_intensity = 0.0
scene.cycles.use_denoising = False
scene.cycles.samples = 128
scene.cycles.sampling_pattern = 'TABULATED_SOBOL'
scene.cycles.light_sampling_threshold = 0.0
scene.cycles.use_adaptive_sampling = False
scene.cycles.use_light_tree = False
scene.cycles.blur_glossy = 0.0
scene.cycles.sample_clamp_indirect = 0.0
scene.view_settings.view_transform = 'Standard'
bpy.context.view_layer.update()
